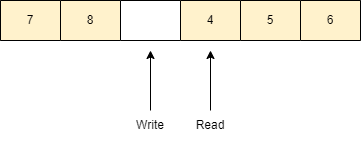

The diagram above was exported from draw.io. Its source (the exported page's mxGraphModel, read from the mxfile embedded in the PNG):
<mxGraphModel dx="1422" dy="762" grid="1" gridSize="10" guides="1" tooltips="1" connect="1" arrows="1" fold="1" page="1" pageScale="1" pageWidth="827" pageHeight="1169" math="0" shadow="0">
  <root>
    <mxCell id="0" />
    <mxCell id="1" parent="0" />
    <mxCell id="Z0ZHP6lO55PGm6DguvEa-58" value="" style="shape=table;startSize=0;container=1;collapsible=0;childLayout=tableLayout;" parent="1" vertex="1">
      <mxGeometry x="620" y="1080" width="360" height="40" as="geometry" />
    </mxCell>
    <mxCell id="Z0ZHP6lO55PGm6DguvEa-59" value="" style="shape=tableRow;horizontal=0;startSize=0;swimlaneHead=0;swimlaneBody=0;top=0;left=0;bottom=0;right=0;collapsible=0;dropTarget=0;fillColor=none;points=[[0,0.5],[1,0.5]];portConstraint=eastwest;" parent="Z0ZHP6lO55PGm6DguvEa-58" vertex="1">
      <mxGeometry width="360" height="40" as="geometry" />
    </mxCell>
    <mxCell id="Z0ZHP6lO55PGm6DguvEa-60" value="7" style="shape=partialRectangle;html=1;whiteSpace=wrap;connectable=0;overflow=hidden;fillColor=#fff2cc;top=1;left=1;bottom=1;right=1;pointerEvents=1;strokeColor=#000000;" parent="Z0ZHP6lO55PGm6DguvEa-59" vertex="1">
      <mxGeometry width="60" height="40" as="geometry">
        <mxRectangle width="60" height="40" as="alternateBounds" />
      </mxGeometry>
    </mxCell>
    <mxCell id="Z0ZHP6lO55PGm6DguvEa-61" value="8" style="shape=partialRectangle;html=1;whiteSpace=wrap;connectable=0;overflow=hidden;fillColor=#fff2cc;top=1;left=1;bottom=1;right=1;pointerEvents=1;strokeColor=#000000;" parent="Z0ZHP6lO55PGm6DguvEa-59" vertex="1">
      <mxGeometry x="60" width="60" height="40" as="geometry">
        <mxRectangle width="60" height="40" as="alternateBounds" />
      </mxGeometry>
    </mxCell>
    <mxCell id="Z0ZHP6lO55PGm6DguvEa-62" value="" style="shape=partialRectangle;html=1;whiteSpace=wrap;connectable=0;overflow=hidden;top=1;left=1;bottom=1;right=1;pointerEvents=1;" parent="Z0ZHP6lO55PGm6DguvEa-59" vertex="1">
      <mxGeometry x="120" width="60" height="40" as="geometry">
        <mxRectangle width="60" height="40" as="alternateBounds" />
      </mxGeometry>
    </mxCell>
    <mxCell id="Z0ZHP6lO55PGm6DguvEa-63" value="4" style="shape=partialRectangle;html=1;whiteSpace=wrap;connectable=0;overflow=hidden;fillColor=#fff2cc;top=1;left=1;bottom=1;right=1;pointerEvents=1;strokeColor=#000000;" parent="Z0ZHP6lO55PGm6DguvEa-59" vertex="1">
      <mxGeometry x="180" width="60" height="40" as="geometry">
        <mxRectangle width="60" height="40" as="alternateBounds" />
      </mxGeometry>
    </mxCell>
    <mxCell id="Z0ZHP6lO55PGm6DguvEa-64" value="5" style="shape=partialRectangle;html=1;whiteSpace=wrap;connectable=0;overflow=hidden;fillColor=#fff2cc;top=1;left=1;bottom=1;right=1;pointerEvents=1;strokeColor=#000000;" parent="Z0ZHP6lO55PGm6DguvEa-59" vertex="1">
      <mxGeometry x="240" width="60" height="40" as="geometry">
        <mxRectangle width="60" height="40" as="alternateBounds" />
      </mxGeometry>
    </mxCell>
    <mxCell id="Z0ZHP6lO55PGm6DguvEa-65" value="6" style="shape=partialRectangle;html=1;whiteSpace=wrap;connectable=0;overflow=hidden;fillColor=#fff2cc;top=1;left=1;bottom=1;right=1;pointerEvents=1;strokeColor=#000000;" parent="Z0ZHP6lO55PGm6DguvEa-59" vertex="1">
      <mxGeometry x="300" width="60" height="40" as="geometry">
        <mxRectangle width="60" height="40" as="alternateBounds" />
      </mxGeometry>
    </mxCell>
    <mxCell id="Z0ZHP6lO55PGm6DguvEa-70" value="Read" style="text;html=1;strokeColor=none;fillColor=none;align=center;verticalAlign=middle;whiteSpace=wrap;rounded=0;" parent="1" vertex="1">
      <mxGeometry x="800" y="1190" width="60" height="30" as="geometry" />
    </mxCell>
    <mxCell id="Z0ZHP6lO55PGm6DguvEa-71" value="" style="endArrow=classic;html=1;rounded=0;" parent="1" edge="1">
      <mxGeometry width="50" height="50" relative="1" as="geometry">
        <mxPoint x="830" y="1190" as="sourcePoint" />
        <mxPoint x="830" y="1130" as="targetPoint" />
      </mxGeometry>
    </mxCell>
    <mxCell id="Y_3-k0f3mWqdXqyUTi9R-2" value="Write" style="text;html=1;strokeColor=none;fillColor=none;align=center;verticalAlign=middle;whiteSpace=wrap;rounded=0;" parent="1" vertex="1">
      <mxGeometry x="740" y="1190" width="60" height="30" as="geometry" />
    </mxCell>
    <mxCell id="Y_3-k0f3mWqdXqyUTi9R-3" value="" style="endArrow=classic;html=1;rounded=0;" parent="1" edge="1">
      <mxGeometry width="50" height="50" relative="1" as="geometry">
        <mxPoint x="770" y="1190" as="sourcePoint" />
        <mxPoint x="770" y="1130" as="targetPoint" />
      </mxGeometry>
    </mxCell>
  </root>
</mxGraphModel>